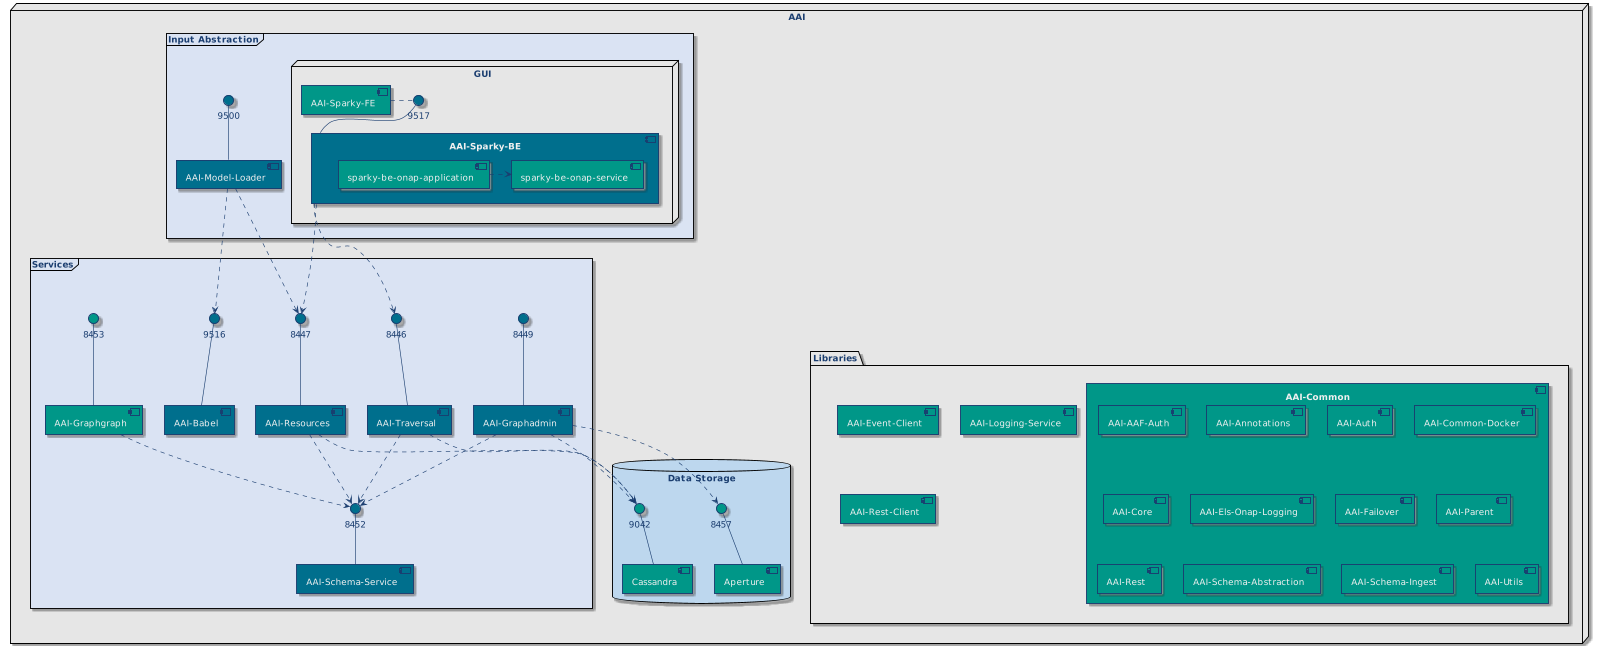

The diagram above was rendered by PlantUML. Its source (embedded in the PNG):
@startuml
' --- Definitions ---

!$c_onap_base0 = "1a3d6f"
!$c_onap_base1 = "10699e"
!$c_onap_base2 = "07819b"
!$c_onap_base3 = "19a2a2"
!$c_onap_base4 = "5dbebb"
!$c_onap_base5 = "f0f0f0"
!$c_onap_bg0 = "e6e6e6"
!$c_onap_bg1 = "dae3f3"
!$c_onap_bg2 = "bdd7ee"
!$c_onap_navy = "1c2754"
!$c_onap_blue = "006f8d"
!$c_onap_green = "009788"

!define DEPRECATED Gray
!define OOM $c_onap_blue

skinparam dpi 60
skinparam defaultFontName Noto Sans Display
skinparam defaultFontSize 14
skinparam BorderColor $c_onap_base1
skinparam ArrowColor $c_onap_base0
skinparam component {
  BackgroundColor $c_onap_green
  BorderColor $c_onap_base0
  FontColor $c_onap_base5
}
skinparam interface {
  BackgroundColor $c_onap_green
  BorderColor $c_onap_base0
  FontColor $c_onap_base0
}
skinparam frame {
  BackgroundColor $c_onap_bg1
  FontColor $c_onap_base0
}
skinparam node {
  BackgroundColor $c_onap_bg0
  FontColor $c_onap_base0
}
skinparam package {
  BackgroundColor $c_onap_bg2
  FontColor $c_onap_base5
}
skinparam folder {
  BackgroundColor $c_onap_bg0
  FontColor $c_onap_base0
}
skinparam database {
  BackgroundColor $c_onap_bg2
  FontColor $c_onap_base0
}

' --- Elements ---

node "AAI" as aai {

 frame "Input Abstraction" as inputAbstraction {

    node "GUI" as gui {

      [AAI-Sparky-FE] as sparkyFe

      component "AAI-Sparky-BE" as sparkyBe #OOM {
        [sparky-be-onap-application] as sparkyBeOnapApplication
        [sparky-be-onap-service] as sparkyBeOnapService

        sparkyBeOnapApplication .right.> sparkyBeOnapService
      }

      interface "9517" as sparkyBePort #OOM
      sparkyBe -up- sparkyBePort
      sparkyFe .right. sparkyBePort
    }

    [AAI-Model-Loader] as modelLoader #OOM
    interface "9500" as modelLoaderPort #OOM
    modelLoader -up- modelLoaderPort
  }

  frame "Services" as dataManagement {
    together {
      [AAI-Babel] as babel #OOM
      [AAI-Resources] as resources #OOM

      interface "9516" as babelPort #OOM
      interface "8447" as resourcesPort1 #OOM

      babel -up- babelPort
      resources -up-  resourcesPort1
    }

    [AAI-Graphadmin] as graphadmin #OOM
    [AAI-Graphgraph] as graphgraph
    [AAI-Schema-Service] as schemaService #OOM
    [AAI-Traversal] as traversal #OOM

    interface "8449" as graphadminPort1 #OOM
    interface "8453" as graphgraphPort
    interface "8452" as schemaServicePort1 #OOM
    interface "8446" as traversalPort1 #OOM

    graphadmin -up- graphadminPort1
    graphgraph -up- graphgraphPort
    schemaService -up- schemaServicePort1
    traversal -up-  traversalPort1

    graphadmin ..> schemaServicePort1
    graphgraph ..> schemaServicePort1
  }

  database "Data Storage" as dataStorage {
    [Aperture] as apertureDb
    interface 8457 as apertureDbPort
    apertureDb -up- apertureDbPort

    [Cassandra] as cassandra
    interface 9042 as cassandraPort
    cassandra -up- cassandraPort
  }

  folder "Libraries" as libraries {
    component "AAI-Common" as common {
      [AAI-AAF-Auth]
      [AAI-Annotations]
      [AAI-Auth]
      [AAI-Common-Docker]
      [AAI-Core]
      [AAI-Els-Onap-Logging]
      [AAI-Failover]
      [AAI-Parent]
      [AAI-Rest]
      [AAI-Schema-Abstraction]
      [AAI-Schema-Ingest]
      [AAI-Utils]
    }
    [AAI-Event-Client] as eventClient
    [AAI-Logging-Service] as loggingService
    [AAI-Rest-Client] as restClient
  }

}

' --- Layout ---

'inputAbstraction -[hidden]-> dataManagement
dataManagement -[hidden]-> libraries

' --- Connections ---

modelLoader ..> resourcesPort1
modelLoader ..> babelPort
sparkyBe ..> traversalPort1 
sparkyBe ..> resourcesPort1 
graphadmin ..> apertureDbPort
graphadmin ..> cassandraPort
resources ..> schemaServicePort1
traversal ..> schemaServicePort1
resources ..> cassandraPort
traversal ..> cassandraPort
@enduml